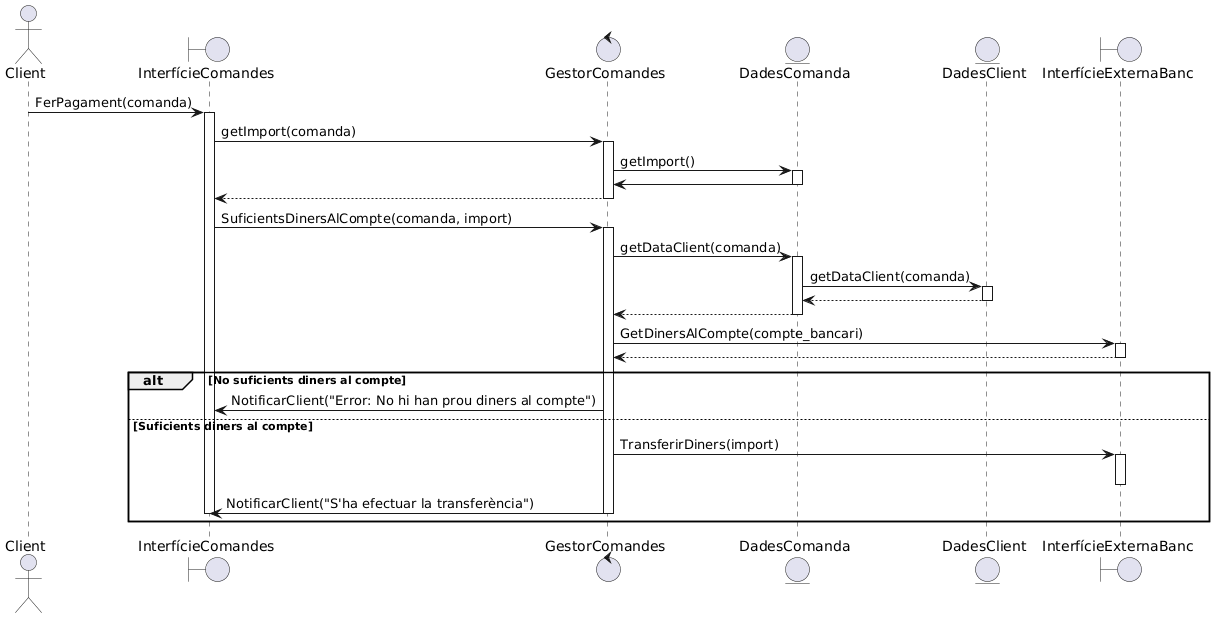

The diagram above was rendered by PlantUML. Its source (embedded in the PNG):
@startuml
actor Client

boundary InterfícieComandes

control GestorComandes
entity DadesComanda

entity DadesClient

boundary InterfícieExternaBanc


Client -> InterfícieComandes++:FerPagament(comanda)
InterfícieComandes -> GestorComandes++:getImport(comanda)
GestorComandes -> DadesComanda++:getImport()
DadesComanda -> GestorComandes--
GestorComandes-->InterfícieComandes--

'InterfícieComandes->GestorComptes++:FerPagament(import,client)
InterfícieComandes->GestorComandes++:SuficientsDinersAlCompte(comanda, import)
GestorComandes->DadesComanda++:getDataClient(comanda)

DadesComanda->DadesClient++:getDataClient(comanda)
DadesClient-->DadesComanda--
DadesComanda-->GestorComandes--

GestorComandes->InterfícieExternaBanc++:GetDinersAlCompte(compte_bancari)
InterfícieExternaBanc-->GestorComandes--
alt No suficients diners al compte
GestorComandes -> InterfícieComandes: NotificarClient("Error: No hi han prou diners al compte")
else Suficients diners al compte
GestorComandes -> InterfícieExternaBanc++:TransferirDiners(import)
InterfícieExternaBanc--
GestorComandes ->InterfícieComandes--:NotificarClient("S'ha efectuar la transferència")
InterfícieComandes--
end
@enduml